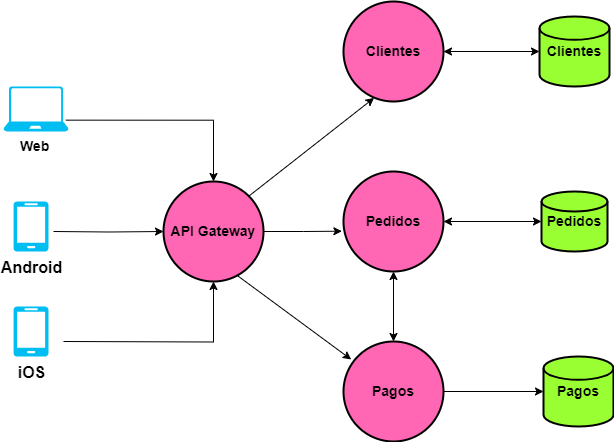

The diagram above was exported from draw.io. Its source (the exported page's mxGraphModel, read from the mxfile embedded in the PNG):
<mxGraphModel dx="1861" dy="511" grid="1" gridSize="10" guides="1" tooltips="1" connect="1" arrows="1" fold="1" page="1" pageScale="1" pageWidth="827" pageHeight="1169" math="0" shadow="0">
  <root>
    <mxCell id="0" />
    <mxCell id="1" parent="0" />
    <mxCell id="zCD28VHKwxQhd_TKpMix-77" value="&lt;font style=&quot;font-size: 14px;&quot;&gt;&lt;b&gt;Clientes&lt;/b&gt;&lt;/font&gt;" style="strokeWidth=2;html=1;shape=mxgraph.flowchart.database;whiteSpace=wrap;fillColor=#99FF33;" vertex="1" parent="1">
      <mxGeometry x="396" y="485" width="70" height="70" as="geometry" />
    </mxCell>
    <mxCell id="zCD28VHKwxQhd_TKpMix-79" value="&lt;b&gt;&lt;font style=&quot;font-size: 14px;&quot;&gt;Pedidos&lt;/font&gt;&lt;/b&gt;" style="strokeWidth=2;html=1;shape=mxgraph.flowchart.database;whiteSpace=wrap;fillColor=#99FF33;" vertex="1" parent="1">
      <mxGeometry x="398" y="660" width="66" height="60" as="geometry" />
    </mxCell>
    <mxCell id="zCD28VHKwxQhd_TKpMix-90" style="edgeStyle=orthogonalEdgeStyle;rounded=0;orthogonalLoop=1;jettySize=auto;html=1;" edge="1" parent="1" target="zCD28VHKwxQhd_TKpMix-124">
      <mxGeometry relative="1" as="geometry">
        <mxPoint x="-80" y="810" as="sourcePoint" />
        <mxPoint x="-80" y="760" as="targetPoint" />
      </mxGeometry>
    </mxCell>
    <mxCell id="zCD28VHKwxQhd_TKpMix-91" value="&lt;font size=&quot;3&quot;&gt;&lt;b&gt;iOS&lt;/b&gt;&lt;/font&gt;" style="verticalLabelPosition=bottom;html=1;verticalAlign=top;align=center;strokeColor=none;fillColor=#00BEF2;shape=mxgraph.azure.mobile;pointerEvents=1;" vertex="1" parent="1">
      <mxGeometry x="-130" y="775" width="35" height="50" as="geometry" />
    </mxCell>
    <mxCell id="zCD28VHKwxQhd_TKpMix-92" value="&lt;font size=&quot;3&quot;&gt;&lt;b&gt;Android&lt;/b&gt;&lt;/font&gt;" style="verticalLabelPosition=bottom;html=1;verticalAlign=top;align=center;strokeColor=none;fillColor=#00BEF2;shape=mxgraph.azure.mobile;pointerEvents=1;" vertex="1" parent="1">
      <mxGeometry x="-130" y="670" width="35" height="50" as="geometry" />
    </mxCell>
    <mxCell id="zCD28VHKwxQhd_TKpMix-93" style="edgeStyle=orthogonalEdgeStyle;rounded=0;orthogonalLoop=1;jettySize=auto;html=1;exitX=0.959;exitY=0.748;exitDx=0;exitDy=0;exitPerimeter=0;" edge="1" parent="1" source="zCD28VHKwxQhd_TKpMix-94" target="zCD28VHKwxQhd_TKpMix-124">
      <mxGeometry relative="1" as="geometry">
        <mxPoint x="-187.7" y="590.0000000000001" as="sourcePoint" />
        <mxPoint x="29.99999999999959" y="682.3000000000002" as="targetPoint" />
      </mxGeometry>
    </mxCell>
    <mxCell id="zCD28VHKwxQhd_TKpMix-94" value="&lt;span style=&quot;font-size: 14px;&quot;&gt;&lt;b&gt;Web&amp;nbsp;&lt;/b&gt;&lt;/span&gt;" style="verticalLabelPosition=bottom;html=1;verticalAlign=top;align=center;strokeColor=none;fillColor=#00BEF2;shape=mxgraph.azure.laptop;pointerEvents=1;" vertex="1" parent="1">
      <mxGeometry x="-140" y="555" width="65" height="45" as="geometry" />
    </mxCell>
    <mxCell id="zCD28VHKwxQhd_TKpMix-95" style="edgeStyle=orthogonalEdgeStyle;rounded=0;orthogonalLoop=1;jettySize=auto;html=1;" edge="1" parent="1" target="zCD28VHKwxQhd_TKpMix-124">
      <mxGeometry relative="1" as="geometry">
        <mxPoint x="-90" y="700" as="sourcePoint" />
        <mxPoint x="-80" y="680" as="targetPoint" />
      </mxGeometry>
    </mxCell>
    <mxCell id="zCD28VHKwxQhd_TKpMix-97" value="&lt;b style=&quot;background-color: initial;&quot;&gt;&lt;font style=&quot;font-size: 14px;&quot;&gt;Clientes&lt;/font&gt;&lt;/b&gt;" style="strokeWidth=2;html=1;shape=mxgraph.flowchart.start_2;whiteSpace=wrap;fillColor=#FF66B3;" vertex="1" parent="1">
      <mxGeometry x="200" y="470" width="100" height="100" as="geometry" />
    </mxCell>
    <mxCell id="zCD28VHKwxQhd_TKpMix-101" value="&lt;span style=&quot;font-size: 14px;&quot;&gt;&lt;b&gt;Pedidos&lt;/b&gt;&lt;/span&gt;" style="strokeWidth=2;html=1;shape=mxgraph.flowchart.start_2;whiteSpace=wrap;fillColor=#FF66B3;" vertex="1" parent="1">
      <mxGeometry x="200" y="640" width="100" height="100" as="geometry" />
    </mxCell>
    <mxCell id="zCD28VHKwxQhd_TKpMix-108" value="&lt;span style=&quot;font-size: 14px;&quot;&gt;&lt;b&gt;Pagos&lt;/b&gt;&lt;/span&gt;" style="strokeWidth=2;html=1;shape=mxgraph.flowchart.start_2;whiteSpace=wrap;fillColor=#FF66B3;" vertex="1" parent="1">
      <mxGeometry x="200" y="810" width="100" height="100" as="geometry" />
    </mxCell>
    <mxCell id="zCD28VHKwxQhd_TKpMix-120" value="" style="endArrow=classic;startArrow=classic;html=1;rounded=0;" edge="1" parent="1" source="zCD28VHKwxQhd_TKpMix-97" target="zCD28VHKwxQhd_TKpMix-77">
      <mxGeometry width="50" height="50" relative="1" as="geometry">
        <mxPoint x="140" y="420" as="sourcePoint" />
        <mxPoint x="190" y="370" as="targetPoint" />
      </mxGeometry>
    </mxCell>
    <mxCell id="zCD28VHKwxQhd_TKpMix-121" value="" style="endArrow=classic;startArrow=classic;html=1;rounded=0;exitX=1;exitY=0.5;exitDx=0;exitDy=0;exitPerimeter=0;" edge="1" parent="1" source="zCD28VHKwxQhd_TKpMix-101" target="zCD28VHKwxQhd_TKpMix-79">
      <mxGeometry width="50" height="50" relative="1" as="geometry">
        <mxPoint x="400" y="610" as="sourcePoint" />
        <mxPoint x="90" y="350" as="targetPoint" />
        <Array as="points" />
      </mxGeometry>
    </mxCell>
    <mxCell id="zCD28VHKwxQhd_TKpMix-122" value="&lt;font style=&quot;font-size: 14px;&quot;&gt;&lt;b&gt;Pagos&lt;/b&gt;&lt;/font&gt;" style="strokeWidth=2;html=1;shape=mxgraph.flowchart.database;whiteSpace=wrap;fillColor=#99FF33;" vertex="1" parent="1">
      <mxGeometry x="400" y="825" width="70" height="70" as="geometry" />
    </mxCell>
    <mxCell id="zCD28VHKwxQhd_TKpMix-123" style="edgeStyle=orthogonalEdgeStyle;rounded=0;orthogonalLoop=1;jettySize=auto;html=1;entryX=0;entryY=0.5;entryDx=0;entryDy=0;entryPerimeter=0;" edge="1" parent="1" source="zCD28VHKwxQhd_TKpMix-108" target="zCD28VHKwxQhd_TKpMix-122">
      <mxGeometry relative="1" as="geometry" />
    </mxCell>
    <mxCell id="zCD28VHKwxQhd_TKpMix-124" value="&lt;span style=&quot;font-size: 14px;&quot;&gt;&lt;b&gt;API Gateway&lt;/b&gt;&lt;/span&gt;" style="strokeWidth=2;html=1;shape=mxgraph.flowchart.start_2;whiteSpace=wrap;fillColor=#FF66B3;" vertex="1" parent="1">
      <mxGeometry x="20" y="650" width="100" height="100" as="geometry" />
    </mxCell>
    <mxCell id="zCD28VHKwxQhd_TKpMix-125" style="edgeStyle=orthogonalEdgeStyle;rounded=0;orthogonalLoop=1;jettySize=auto;html=1;entryX=-0.016;entryY=0.597;entryDx=0;entryDy=0;entryPerimeter=0;" edge="1" parent="1" source="zCD28VHKwxQhd_TKpMix-124" target="zCD28VHKwxQhd_TKpMix-101">
      <mxGeometry relative="1" as="geometry" />
    </mxCell>
    <mxCell id="zCD28VHKwxQhd_TKpMix-126" value="" style="endArrow=classic;html=1;rounded=0;entryX=0.306;entryY=0.964;entryDx=0;entryDy=0;entryPerimeter=0;exitX=0.855;exitY=0.145;exitDx=0;exitDy=0;exitPerimeter=0;" edge="1" parent="1" source="zCD28VHKwxQhd_TKpMix-124" target="zCD28VHKwxQhd_TKpMix-97">
      <mxGeometry width="50" height="50" relative="1" as="geometry">
        <mxPoint x="100" y="640" as="sourcePoint" />
        <mxPoint x="150" y="590" as="targetPoint" />
      </mxGeometry>
    </mxCell>
    <mxCell id="zCD28VHKwxQhd_TKpMix-127" value="" style="endArrow=classic;html=1;rounded=0;entryX=0.077;entryY=0.18;entryDx=0;entryDy=0;entryPerimeter=0;exitX=0.731;exitY=0.935;exitDx=0;exitDy=0;exitPerimeter=0;" edge="1" parent="1" source="zCD28VHKwxQhd_TKpMix-124" target="zCD28VHKwxQhd_TKpMix-108">
      <mxGeometry width="50" height="50" relative="1" as="geometry">
        <mxPoint x="100" y="850" as="sourcePoint" />
        <mxPoint x="150" y="800" as="targetPoint" />
      </mxGeometry>
    </mxCell>
    <mxCell id="zCD28VHKwxQhd_TKpMix-128" value="" style="endArrow=classic;startArrow=classic;html=1;rounded=0;entryX=0.5;entryY=0;entryDx=0;entryDy=0;entryPerimeter=0;exitX=0.5;exitY=1;exitDx=0;exitDy=0;exitPerimeter=0;" edge="1" parent="1" source="zCD28VHKwxQhd_TKpMix-101" target="zCD28VHKwxQhd_TKpMix-108">
      <mxGeometry width="50" height="50" relative="1" as="geometry">
        <mxPoint x="290" y="690" as="sourcePoint" />
        <mxPoint x="340" y="640" as="targetPoint" />
      </mxGeometry>
    </mxCell>
  </root>
</mxGraphModel>